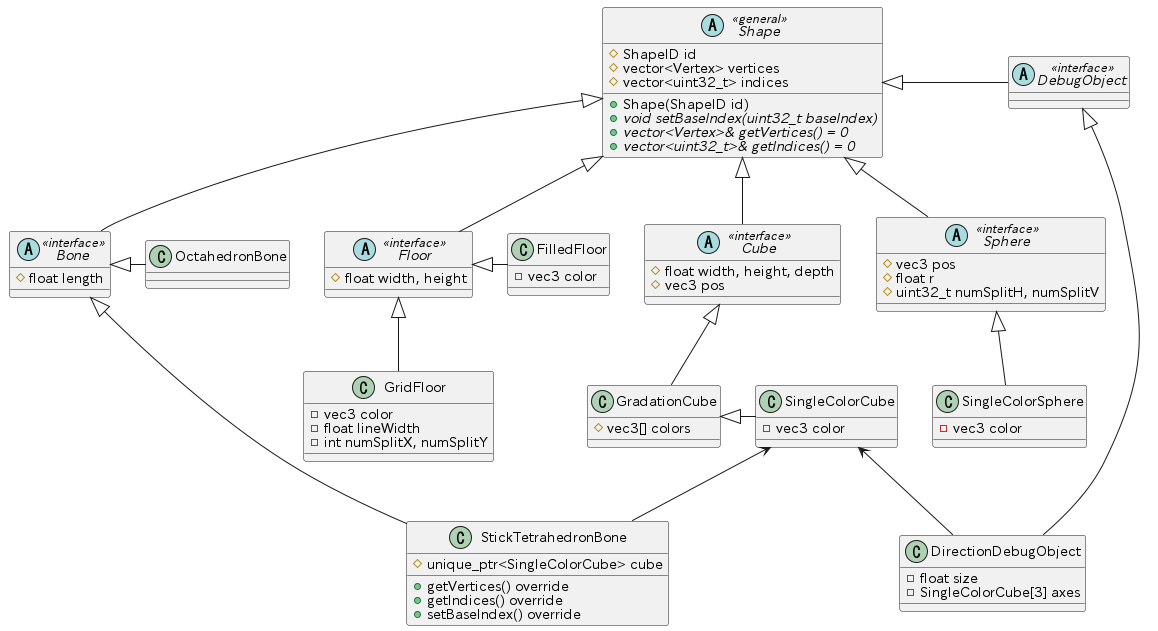

The diagram above was rendered by PlantUML. Its source (embedded in the PNG):
@startuml shapes

abstract Shape << general >> {
	# ShapeID id
	# vector<Vertex> vertices
	# vector<uint32_t> indices

	+ Shape(ShapeID id)
	+ {abstract} void setBaseIndex(uint32_t baseIndex)
	+ {abstract} vector<Vertex>& getVertices() = 0
	+ {abstract} vector<uint32_t>& getIndices() = 0
}

' Cube family ---------------

abstract Cube << interface >> {
	# float width, height, depth
	# vec3 pos
}

class GradationCube {
	# vec3[] colors
}

class SingleColorCube {
	- vec3 color
}

' Sphere family ---------------

abstract Sphere << interface >> {
	# vec3 pos
	# float r
	# uint32_t numSplitH, numSplitV
}

class SingleColorSphere {
	- vec3 color
}

' Bone family ---------------

abstract Bone << interface >> {
	# float length
}

class OctahedronBone {}

class StickTetrahedronBone {
	# unique_ptr<SingleColorCube> cube

	+ getVertices() override
	+ getIndices() override
	+ setBaseIndex() override
}

' Floor family ---------------

abstract Floor << interface >> {
	# float width, height
}

class FilledFloor {
	- vec3 color
}

class GridFloor {
	- vec3 color
	- float lineWidth
	- int numSplitX, numSplitY
}

' DebugObject family ---------------

abstract DebugObject << interface >> {}

class DirectionDebugObject {
	- float size
	- SingleColorCube[3] axes
}

' Relations ---------------
' Class Inheritances ----
Shape <|-- Cube
Cube  <|-- GradationCube
GradationCube <|- SingleColorCube

Shape <|-- Bone
Bone <|-- StickTetrahedronBone
Bone <|- OctahedronBone

Shape <|-- Sphere
Sphere <|-- SingleColorSphere

Shape <|-- Floor
Floor <|-- GridFloor
Floor <|- FilledFloor

Shape <|- DebugObject
DebugObject <|- DirectionDebugObject

' Object Ownerships ----
SingleColorCube <-- StickTetrahedronBone
SingleColorCube <-- DirectionDebugObject

@enduml